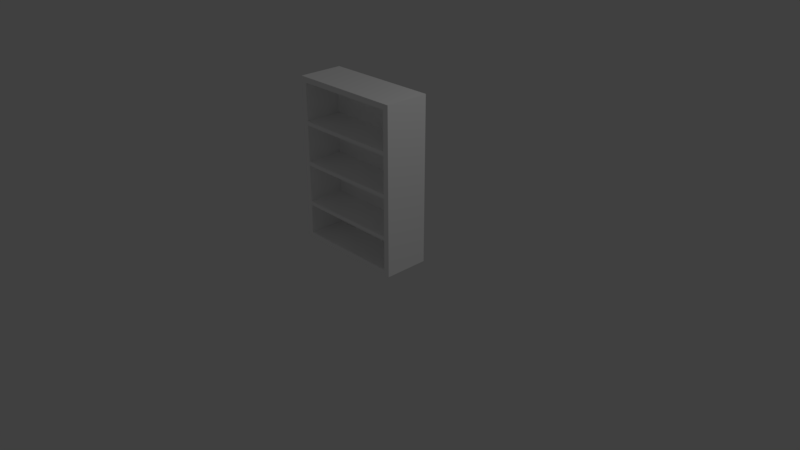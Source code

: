 # Source: Bookshelf.blend  (saved by Blender 2.78.0; exported with 4.5.12 LTS)
import bpy
from mathutils import Matrix  # noqa: F401  (used for matrix-valued properties, if any)

bpy.ops.wm.read_factory_settings(use_empty=True)
scene = bpy.context.scene
scene.name = 'Scene'

# ---- collections
col_collection_1 = bpy.data.collections.new('Collection 1'); scene.collection.children.link(col_collection_1)

# ---- materials (node trees are filled in below, after node groups)
mat_material_001 = bpy.data.materials.new('Material.001')
mat_material_001.alpha_threshold = 0.0
mat_material_001.use_transparent_shadow = False
mat_material_001.diffuse_color = (1.0, 1.0, 1.0, 1.0)
mat_material_001.roughness = 0.5
mat_material_001.line_color = (0.0, 0.0, 0.0, 1.0)

# ---- material node trees

# ---- world
world_world = bpy.data.worlds.new('World'); scene.world = world_world
world_world.color = (0.05088, 0.05088, 0.05088)
world_world.use_sun_shadow = False
world_world.sun_shadow_jitter_overblur = 0.0
world_world.cycles.sampling_method = 'MANUAL'

# ---- cameras
cam_camera = bpy.data.cameras.new('Camera')
cam_camera.clip_end = 100.0
cam_camera.lens = 35.0
cam_camera.sensor_width = 32.0
cam_camera.sensor_height = 18.0
cam_camera.ortho_scale = 7.314
cam_camera.dof.focus_distance = 0.0
cam_camera.dof.aperture_fstop = 128.0

# ---- lights
light_lamp = bpy.data.lights.new('Lamp', 'POINT')
light_lamp.transmission_factor = 0.0
light_lamp.cutoff_distance = 30.0
light_lamp.energy = 100.0
light_lamp.shadow_buffer_clip_start = 1.001
light_lamp.shadow_soft_size = 0.1
light_lamp.shadow_maximum_resolution = 0.006
light_lamp.use_absolute_resolution = True

# ---- meshes
me_cube_006 = bpy.data.meshes.new('Cube.006')
me_cube_006.from_pydata([(0.78, 0.3, 0.0), (0.78, -0.3, 0.0), (-0.78, -0.3, 0.0), (-0.78, 0.3, 0.0), (0.78, 0.3, 2.2), (0.78, -0.3, 2.2), (-0.78, -0.3, 2.2), (-0.78, 0.3, 2.2), (-0.702, -0.3, 2.128), (0.702, -0.3, 2.128), (-0.702, -0.3, 0.07245), (0.702, -0.3, 0.07245), (0.702, 0.2, 0.07245), (-0.702, 0.2, 0.07245), (0.702, 0.2, 2.128), (-0.702, 0.2, 2.128), (-0.702, 0.2, 0.4724), (0.702, 0.2, 0.4724), (0.702, -0.3, 0.4724), (-0.702, -0.3, 0.4724), (-0.702, -0.3, 0.527), (0.702, -0.3, 0.527), (0.702, 0.2, 0.527), (-0.702, 0.2, 0.527), (-0.702, 0.2, 1.084), (0.702, 0.2, 1.084), (0.702, -0.3, 1.084), (-0.702, -0.3, 1.084), (-0.702, -0.3, 1.03), (0.702, -0.3, 1.03), (0.702, 0.2, 1.03), (-0.702, 0.2, 1.03), (-0.702, 0.2, 1.572), (0.702, 0.2, 1.572), (0.702, -0.3, 1.572), (-0.702, -0.3, 1.572), (-0.702, -0.3, 1.627), (0.702, -0.3, 1.627), (0.702, 0.2, 1.627), (-0.702, 0.2, 1.627)], [], [(0, 1, 2, 3), (4, 7, 6, 5), (0, 4, 5, 1), (2, 6, 7, 3), (4, 0, 3, 7), (6, 2, 10, 8), (1, 5, 9, 11), (5, 6, 8, 9), (2, 1, 11, 10), (10, 11, 12, 13), (9, 8, 15, 14), (11, 9, 14, 12), (8, 10, 13, 15), (12, 14, 15, 13), (19, 16, 17, 18), (18, 21, 20, 19), (22, 23, 20, 21), (25, 24, 27, 26), (29, 26, 27, 28), (28, 31, 30, 29), (35, 32, 33, 34), (34, 37, 36, 35), (38, 39, 36, 37)])
_uv = me_cube_006.uv_layers.new(name='UVTex')
_uv.uv.foreach_set('vector', [0.1209, 0.4393, 0.2417, 0.4393, 0.2417, 0.7508, 0.1209, 0.7508, 0.0, 0.7508, 2.401e-08, 0.4393, 0.1209, 0.4393, 0.1209, 0.7508, 0.8388, 0.0, 0.8388, 0.4393, 0.718, 0.4393, 0.718, 1.285e-08, 0.718, 2.857e-09, 0.718, 0.4393, 0.5971, 0.4393, 0.5971, 0.0, 0.0, 0.4393, 2.401e-08, 2.226e-08, 0.3143, 0.0, 0.3143, 0.4393, 0.5471, 0.4104, 0.5471, 0.8497, 0.5314, 0.8352, 0.5314, 0.4248, 0.5314, 0.4104, 0.5314, 0.8497, 0.5157, 0.8352, 0.5157, 0.4248, 0.5617, 0.7219, 0.5617, 0.4104, 0.5763, 0.4259, 0.5763, 0.7063, 0.5617, 0.4104, 0.5617, 0.7219, 0.5471, 0.7063, 0.5471, 0.4259, 0.8993, 0.7196, 0.8993, 0.4393, 1.0, 0.4393, 1.0, 0.7196, 0.5971, 0.7196, 0.5971, 0.4393, 0.6978, 0.4393, 0.6978, 0.7196, 0.415, 0.4104, 0.415, 0.8207, 0.3143, 0.8207, 0.3143, 0.4104, 0.415, 0.8207, 0.415, 0.4104, 0.5157, 0.4104, 0.5157, 0.8207, 0.5971, 0.0, 0.5971, 0.4104, 0.3143, 0.4104, 0.3143, 6.695e-08, 0.7985, 1.0, 0.6978, 1.0, 0.6978, 0.7196, 0.7985, 0.7196, 0.2527, 0.7196, 0.2417, 0.7196, 0.2417, 0.4393, 0.2527, 0.4393, 0.6978, 0.7196, 0.6978, 1.0, 0.5971, 1.0, 0.5971, 0.7196, 0.8993, 0.4393, 0.8993, 0.7196, 0.7985, 0.7196, 0.7985, 0.4393, 0.2637, 0.7196, 0.2527, 0.7196, 0.2527, 0.4393, 0.2637, 0.4393, 0.7985, 0.7196, 0.6978, 0.7196, 0.6978, 0.4393, 0.7985, 0.4393, 0.9396, 0.2804, 0.8388, 0.2804, 0.8388, 0.0, 0.9396, 1.19e-08, 0.5763, 0.4104, 0.5873, 0.4104, 0.5873, 0.6907, 0.5763, 0.6907, 0.8993, 0.7196, 0.8993, 1.0, 0.7985, 1.0, 0.7985, 0.7196])
me_cube_006.materials.append(mat_material_001)
me_cube_006.use_remesh_preserve_volume = False
me_cube_006.use_remesh_preserve_attributes = False
me_cube_006.use_mirror_vertex_groups = False
me_cube_006.update()

# ---- objects
ob_lamp = bpy.data.objects.new('Lamp', light_lamp)
ob_camera = bpy.data.objects.new('Camera', cam_camera)
ob_cube_006 = bpy.data.objects.new('Cube.006', me_cube_006)

# ---- transforms, parenting, visibility, modifiers, constraints
ob_lamp.location = (4.076, 1.005, 5.904)
ob_lamp.rotation_euler = (0.6503, 0.05522, 1.866)
ob_lamp.lock_rotations_4d = False
ob_lamp.empty_display_type = 'ARROWS'
ob_lamp.color = (0.0, 0.0, 0.0, 0.0)
ob_lamp.lineart.crease_threshold = 0.0
ob_camera.location = (7.481, -6.508, 5.344)
ob_camera.rotation_euler = (1.109, 0.0, 0.8149)
ob_camera.lock_rotations_4d = False
ob_camera.empty_display_type = 'ARROWS'
ob_camera.color = (0.0, 0.0, 0.0, 0.0)
ob_camera.display_type = 'WIRE'
ob_camera.lineart.crease_threshold = 0.0
ob_cube_006.location = (-0.1625, 0.07188, 0.0)
ob_cube_006.lock_rotations_4d = False
ob_cube_006.empty_display_type = 'ARROWS'
ob_cube_006.lineart.crease_threshold = 0.0

# ---- collection membership
col_collection_1.objects.link(ob_lamp)
col_collection_1.objects.link(ob_camera)
col_collection_1.objects.link(ob_cube_006)

# ---- scene / render settings (as saved in the file)
scene.camera = ob_camera
scene.frame_start = 1; scene.frame_end = 250; scene.frame_set(1)
scene.render.engine = 'BLENDER_EEVEE_NEXT'
scene.render.resolution_percentage = 50
scene.render.dither_intensity = 0.0
scene.cycles.use_denoising = False
scene.cycles.samples = 128
scene.cycles.sampling_pattern = 'TABULATED_SOBOL'
scene.cycles.light_sampling_threshold = 0.0
scene.cycles.use_adaptive_sampling = False
scene.cycles.use_light_tree = False
scene.cycles.blur_glossy = 0.0
scene.cycles.sample_clamp_indirect = 0.0
scene.view_settings.view_transform = 'Standard'
bpy.context.view_layer.update()
